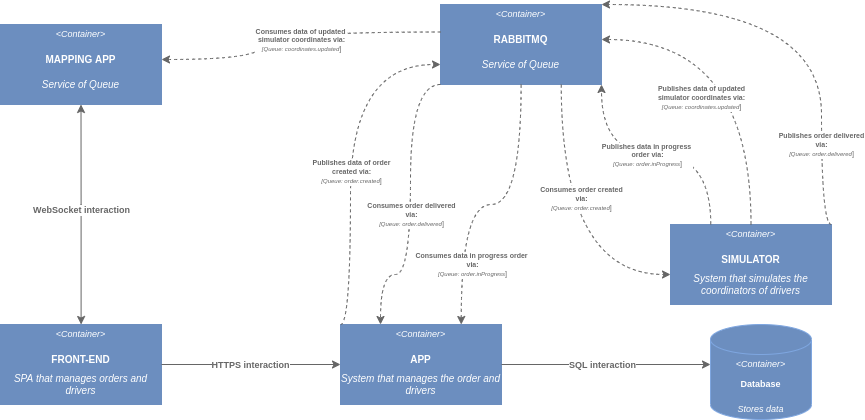

The diagram above was exported from draw.io. Its source (the exported page's mxGraphModel, read from the mxfile embedded in the PNG):
<mxGraphModel dx="1736" dy="922" grid="1" gridSize="10" guides="1" tooltips="1" connect="1" arrows="1" fold="1" page="1" pageScale="1" pageWidth="1200" pageHeight="1920" math="0" shadow="0">
  <root>
    <mxCell id="0" />
    <mxCell id="1" parent="0" />
    <mxCell id="6jQqX62KFgykUY1m7WVG-7" value="" style="group" parent="1" vertex="1" connectable="0">
      <mxGeometry x="510" y="640" width="161" height="80" as="geometry" />
    </mxCell>
    <mxCell id="6jQqX62KFgykUY1m7WVG-3" value="" style="rounded=0;whiteSpace=wrap;html=1;fillColor=#6C8EBF;strokeColor=#6C8EBF;" parent="6jQqX62KFgykUY1m7WVG-7" vertex="1">
      <mxGeometry width="161" height="80" as="geometry" />
    </mxCell>
    <mxCell id="6jQqX62KFgykUY1m7WVG-4" value="&amp;lt;Container&amp;gt;" style="text;html=1;strokeColor=none;fillColor=none;align=center;verticalAlign=middle;whiteSpace=wrap;rounded=0;fontSize=9;fontStyle=2;fontColor=#FFFFFF;" parent="6jQqX62KFgykUY1m7WVG-7" vertex="1">
      <mxGeometry width="161" height="20" as="geometry" />
    </mxCell>
    <mxCell id="6jQqX62KFgykUY1m7WVG-5" value="APP" style="text;html=1;strokeColor=none;fillColor=none;align=center;verticalAlign=middle;whiteSpace=wrap;rounded=0;fontStyle=1;fontColor=#FFFFFF;fontSize=10;" parent="6jQqX62KFgykUY1m7WVG-7" vertex="1">
      <mxGeometry y="20" width="161" height="30" as="geometry" />
    </mxCell>
    <mxCell id="6jQqX62KFgykUY1m7WVG-6" value="System that manages the order and drivers" style="text;html=1;strokeColor=none;fillColor=none;align=center;verticalAlign=middle;whiteSpace=wrap;rounded=0;fontSize=10;fontColor=#FFFFFF;fontStyle=2" parent="6jQqX62KFgykUY1m7WVG-7" vertex="1">
      <mxGeometry y="40" width="161" height="40" as="geometry" />
    </mxCell>
    <mxCell id="6jQqX62KFgykUY1m7WVG-16" value="" style="group" parent="1" vertex="1" connectable="0">
      <mxGeometry x="880" y="640" width="101" height="95" as="geometry" />
    </mxCell>
    <mxCell id="6jQqX62KFgykUY1m7WVG-10" value="" style="shape=cylinder3;whiteSpace=wrap;html=1;boundedLbl=1;backgroundOutline=1;size=15;fontSize=9;strokeColor=#7EA6E0;strokeWidth=1;fillColor=#6C8EBF;" parent="6jQqX62KFgykUY1m7WVG-16" vertex="1">
      <mxGeometry width="101" height="95" as="geometry" />
    </mxCell>
    <mxCell id="6jQqX62KFgykUY1m7WVG-13" value="&amp;lt;Container&amp;gt;" style="text;html=1;strokeColor=none;fillColor=none;align=center;verticalAlign=middle;whiteSpace=wrap;rounded=0;fontSize=9;fontStyle=2;fontColor=#FFFFFF;" parent="6jQqX62KFgykUY1m7WVG-16" vertex="1">
      <mxGeometry y="30" width="101" height="20" as="geometry" />
    </mxCell>
    <mxCell id="6jQqX62KFgykUY1m7WVG-14" value="Database" style="text;html=1;strokeColor=none;fillColor=none;align=center;verticalAlign=middle;whiteSpace=wrap;rounded=0;fontStyle=1;fontColor=#FFFFFF;fontSize=9;" parent="6jQqX62KFgykUY1m7WVG-16" vertex="1">
      <mxGeometry y="45" width="101" height="30" as="geometry" />
    </mxCell>
    <mxCell id="6jQqX62KFgykUY1m7WVG-15" value="Stores data" style="text;html=1;strokeColor=none;fillColor=none;align=center;verticalAlign=middle;whiteSpace=wrap;rounded=0;fontSize=9;fontColor=#FFFFFF;fontStyle=2" parent="6jQqX62KFgykUY1m7WVG-16" vertex="1">
      <mxGeometry y="75" width="101" height="20" as="geometry" />
    </mxCell>
    <mxCell id="6jQqX62KFgykUY1m7WVG-26" style="edgeStyle=orthogonalEdgeStyle;rounded=0;orthogonalLoop=1;jettySize=auto;html=1;fontSize=9;fontColor=#FFFFFF;curved=1;strokeColor=#666666;exitX=1;exitY=0;exitDx=0;exitDy=0;" parent="1" source="6jQqX62KFgykUY1m7WVG-6" edge="1">
      <mxGeometry relative="1" as="geometry">
        <mxPoint x="880" y="680" as="targetPoint" />
        <Array as="points">
          <mxPoint x="880" y="680" />
        </Array>
      </mxGeometry>
    </mxCell>
    <mxCell id="6jQqX62KFgykUY1m7WVG-28" value="&lt;b&gt;&lt;font&gt;SQL interaction&lt;/font&gt;&lt;/b&gt;" style="edgeLabel;html=1;align=center;verticalAlign=middle;resizable=0;points=[];fontSize=9;fontColor=#666666;" parent="6jQqX62KFgykUY1m7WVG-26" vertex="1" connectable="0">
      <mxGeometry x="-0.2532" y="9" relative="1" as="geometry">
        <mxPoint x="22" y="9" as="offset" />
      </mxGeometry>
    </mxCell>
    <mxCell id="6jQqX62KFgykUY1m7WVG-46" value="" style="group" parent="1" vertex="1" connectable="0">
      <mxGeometry x="170" y="640" width="161" height="80" as="geometry" />
    </mxCell>
    <mxCell id="6jQqX62KFgykUY1m7WVG-41" value="" style="rounded=0;whiteSpace=wrap;html=1;fillColor=#6C8EBF;strokeColor=#6C8EBF;" parent="6jQqX62KFgykUY1m7WVG-46" vertex="1">
      <mxGeometry width="161" height="80" as="geometry" />
    </mxCell>
    <mxCell id="6jQqX62KFgykUY1m7WVG-42" value="&amp;lt;Container&amp;gt;" style="text;html=1;strokeColor=none;fillColor=none;align=center;verticalAlign=middle;whiteSpace=wrap;rounded=0;fontSize=9;fontStyle=2;fontColor=#FFFFFF;" parent="6jQqX62KFgykUY1m7WVG-46" vertex="1">
      <mxGeometry width="161" height="20" as="geometry" />
    </mxCell>
    <mxCell id="6jQqX62KFgykUY1m7WVG-43" value="FRONT-END" style="text;html=1;strokeColor=none;fillColor=none;align=center;verticalAlign=middle;whiteSpace=wrap;rounded=0;fontStyle=1;fontColor=#FFFFFF;fontSize=10;" parent="6jQqX62KFgykUY1m7WVG-46" vertex="1">
      <mxGeometry y="20" width="161" height="30" as="geometry" />
    </mxCell>
    <mxCell id="6jQqX62KFgykUY1m7WVG-44" value="SPA that manages orders and drivers" style="text;html=1;strokeColor=none;fillColor=none;align=center;verticalAlign=middle;whiteSpace=wrap;rounded=0;fontSize=10;fontColor=#FFFFFF;fontStyle=2" parent="6jQqX62KFgykUY1m7WVG-46" vertex="1">
      <mxGeometry y="40" width="161" height="40" as="geometry" />
    </mxCell>
    <mxCell id="6jQqX62KFgykUY1m7WVG-47" style="edgeStyle=orthogonalEdgeStyle;curved=1;rounded=0;orthogonalLoop=1;jettySize=auto;html=1;entryX=0;entryY=0;entryDx=0;entryDy=0;fontSize=9;fontColor=#666666;strokeColor=#666666;endArrow=classic;endFill=1;startArrow=none;startFill=0;exitX=1;exitY=0;exitDx=0;exitDy=0;" parent="1" source="6jQqX62KFgykUY1m7WVG-44" target="6jQqX62KFgykUY1m7WVG-6" edge="1">
      <mxGeometry relative="1" as="geometry">
        <mxPoint x="500" y="415" as="targetPoint" />
        <Array as="points">
          <mxPoint x="420" y="680" />
          <mxPoint x="420" y="680" />
        </Array>
      </mxGeometry>
    </mxCell>
    <mxCell id="6jQqX62KFgykUY1m7WVG-48" value="HTTPS interaction" style="edgeLabel;html=1;align=center;verticalAlign=middle;resizable=0;points=[];fontSize=9;fontColor=#666666;fontStyle=1" parent="6jQqX62KFgykUY1m7WVG-47" vertex="1" connectable="0">
      <mxGeometry x="-0.0084" relative="1" as="geometry">
        <mxPoint as="offset" />
      </mxGeometry>
    </mxCell>
    <mxCell id="6jQqX62KFgykUY1m7WVG-65" value="" style="group" parent="1" vertex="1" connectable="0">
      <mxGeometry x="610" y="320" width="161" height="80" as="geometry" />
    </mxCell>
    <mxCell id="6jQqX62KFgykUY1m7WVG-66" value="" style="rounded=0;whiteSpace=wrap;html=1;fillColor=#6C8EBF;strokeColor=#6C8EBF;" parent="6jQqX62KFgykUY1m7WVG-65" vertex="1">
      <mxGeometry width="161" height="80" as="geometry" />
    </mxCell>
    <mxCell id="6jQqX62KFgykUY1m7WVG-67" value="&amp;lt;Container&amp;gt;" style="text;html=1;strokeColor=none;fillColor=none;align=center;verticalAlign=middle;whiteSpace=wrap;rounded=0;fontSize=9;fontStyle=2;fontColor=#FFFFFF;" parent="6jQqX62KFgykUY1m7WVG-65" vertex="1">
      <mxGeometry width="161" height="20" as="geometry" />
    </mxCell>
    <mxCell id="6jQqX62KFgykUY1m7WVG-68" value="RABBITMQ" style="text;html=1;strokeColor=none;fillColor=none;align=center;verticalAlign=middle;whiteSpace=wrap;rounded=0;fontStyle=1;fontColor=#FFFFFF;fontSize=10;" parent="6jQqX62KFgykUY1m7WVG-65" vertex="1">
      <mxGeometry y="20" width="161" height="30" as="geometry" />
    </mxCell>
    <mxCell id="6jQqX62KFgykUY1m7WVG-69" value="Service of Queue" style="text;html=1;strokeColor=none;fillColor=none;align=center;verticalAlign=middle;whiteSpace=wrap;rounded=0;fontSize=10;fontColor=#FFFFFF;fontStyle=2" parent="6jQqX62KFgykUY1m7WVG-65" vertex="1">
      <mxGeometry y="40" width="161" height="40" as="geometry" />
    </mxCell>
    <mxCell id="6jQqX62KFgykUY1m7WVG-70" value="" style="group" parent="1" vertex="1" connectable="0">
      <mxGeometry x="170" y="340" width="161" height="80" as="geometry" />
    </mxCell>
    <mxCell id="6jQqX62KFgykUY1m7WVG-71" value="" style="rounded=0;whiteSpace=wrap;html=1;fillColor=#6C8EBF;strokeColor=#6C8EBF;" parent="6jQqX62KFgykUY1m7WVG-70" vertex="1">
      <mxGeometry width="161" height="80" as="geometry" />
    </mxCell>
    <mxCell id="6jQqX62KFgykUY1m7WVG-72" value="&amp;lt;Container&amp;gt;" style="text;html=1;strokeColor=none;fillColor=none;align=center;verticalAlign=middle;whiteSpace=wrap;rounded=0;fontSize=9;fontStyle=2;fontColor=#FFFFFF;" parent="6jQqX62KFgykUY1m7WVG-70" vertex="1">
      <mxGeometry width="161" height="20" as="geometry" />
    </mxCell>
    <mxCell id="6jQqX62KFgykUY1m7WVG-73" value="MAPPING APP" style="text;html=1;strokeColor=none;fillColor=none;align=center;verticalAlign=middle;whiteSpace=wrap;rounded=0;fontStyle=1;fontColor=#FFFFFF;fontSize=10;" parent="6jQqX62KFgykUY1m7WVG-70" vertex="1">
      <mxGeometry y="20" width="161" height="30" as="geometry" />
    </mxCell>
    <mxCell id="6jQqX62KFgykUY1m7WVG-74" value="Service of Queue" style="text;html=1;strokeColor=none;fillColor=none;align=center;verticalAlign=middle;whiteSpace=wrap;rounded=0;fontSize=10;fontColor=#FFFFFF;fontStyle=2" parent="6jQqX62KFgykUY1m7WVG-70" vertex="1">
      <mxGeometry y="40" width="161" height="40" as="geometry" />
    </mxCell>
    <mxCell id="6jQqX62KFgykUY1m7WVG-75" style="edgeStyle=orthogonalEdgeStyle;curved=1;rounded=0;orthogonalLoop=1;jettySize=auto;html=1;fontSize=9;fontColor=#666666;startArrow=classic;startFill=1;endArrow=classic;endFill=1;strokeColor=#666666;entryX=0.5;entryY=1;entryDx=0;entryDy=0;" parent="1" source="6jQqX62KFgykUY1m7WVG-42" target="6jQqX62KFgykUY1m7WVG-74" edge="1">
      <mxGeometry relative="1" as="geometry">
        <mxPoint x="340" y="520" as="targetPoint" />
        <Array as="points">
          <mxPoint x="251" y="520" />
          <mxPoint x="250" y="420" />
        </Array>
      </mxGeometry>
    </mxCell>
    <mxCell id="6jQqX62KFgykUY1m7WVG-76" value="WebSocket interaction" style="edgeLabel;html=1;align=center;verticalAlign=middle;resizable=0;points=[];fontSize=9;fontColor=#666666;fontStyle=1" parent="6jQqX62KFgykUY1m7WVG-75" vertex="1" connectable="0">
      <mxGeometry x="-0.3035" y="-11" relative="1" as="geometry">
        <mxPoint x="-12" y="-39" as="offset" />
      </mxGeometry>
    </mxCell>
    <mxCell id="6jQqX62KFgykUY1m7WVG-77" style="edgeStyle=orthogonalEdgeStyle;curved=1;rounded=0;orthogonalLoop=1;jettySize=auto;html=1;entryX=0;entryY=0.25;entryDx=0;entryDy=0;fontSize=9;fontColor=#666666;startArrow=classic;startFill=1;endArrow=none;endFill=0;strokeColor=#666666;dashed=1;exitX=1;exitY=0.5;exitDx=0;exitDy=0;" parent="1" source="6jQqX62KFgykUY1m7WVG-73" target="6jQqX62KFgykUY1m7WVG-68" edge="1">
      <mxGeometry relative="1" as="geometry">
        <Array as="points">
          <mxPoint x="431" y="375" />
          <mxPoint x="431" y="347" />
        </Array>
      </mxGeometry>
    </mxCell>
    <mxCell id="6jQqX62KFgykUY1m7WVG-78" value="Consumes data of updated &lt;br style=&quot;font-size: 7px;&quot;&gt;simulator coordinates via:&lt;br&gt;&lt;span style=&quot;font-weight: normal;&quot;&gt;&lt;i&gt;&lt;font style=&quot;font-size: 6px;&quot;&gt;[Queue: coordinates.updated&lt;/font&gt;&lt;/i&gt;]&lt;/span&gt;" style="edgeLabel;html=1;align=center;verticalAlign=middle;resizable=0;points=[];fontSize=7;fontColor=#666666;fontStyle=1" parent="6jQqX62KFgykUY1m7WVG-77" vertex="1" connectable="0">
      <mxGeometry x="-0.3974" y="-37" relative="1" as="geometry">
        <mxPoint x="47" y="-57" as="offset" />
      </mxGeometry>
    </mxCell>
    <mxCell id="6jQqX62KFgykUY1m7WVG-79" style="edgeStyle=orthogonalEdgeStyle;curved=1;rounded=0;orthogonalLoop=1;jettySize=auto;html=1;entryX=0;entryY=0.5;entryDx=0;entryDy=0;dashed=1;fontSize=6;fontColor=#666666;startArrow=none;startFill=0;endArrow=classic;endFill=1;strokeColor=#666666;exitX=0;exitY=0;exitDx=0;exitDy=0;" parent="1" source="6jQqX62KFgykUY1m7WVG-4" target="6jQqX62KFgykUY1m7WVG-69" edge="1">
      <mxGeometry relative="1" as="geometry">
        <Array as="points">
          <mxPoint x="520" y="640" />
          <mxPoint x="520" y="380" />
        </Array>
      </mxGeometry>
    </mxCell>
    <mxCell id="6jQqX62KFgykUY1m7WVG-82" value="&lt;span style=&quot;font-size: 7px; font-weight: 700;&quot;&gt;Publishes data of order&lt;/span&gt;&lt;br style=&quot;font-size: 7px; font-weight: 700;&quot;&gt;&lt;span style=&quot;font-size: 7px; font-weight: 700;&quot;&gt;created via:&lt;/span&gt;&lt;br style=&quot;font-size: 7px; font-weight: 700;&quot;&gt;&lt;span style=&quot;font-size: 7px;&quot;&gt;&lt;i&gt;&lt;font style=&quot;font-size: 6px;&quot;&gt;[Queue: order.created&lt;/font&gt;&lt;/i&gt;]&lt;/span&gt;" style="edgeLabel;html=1;align=center;verticalAlign=middle;resizable=0;points=[];fontSize=6;fontColor=#666666;" parent="6jQqX62KFgykUY1m7WVG-79" vertex="1" connectable="0">
      <mxGeometry x="-0.0821" y="-15" relative="1" as="geometry">
        <mxPoint x="-15" y="3" as="offset" />
      </mxGeometry>
    </mxCell>
    <mxCell id="6jQqX62KFgykUY1m7WVG-83" value="" style="group" parent="1" vertex="1" connectable="0">
      <mxGeometry x="840" y="540" width="161" height="80" as="geometry" />
    </mxCell>
    <mxCell id="6jQqX62KFgykUY1m7WVG-84" value="" style="rounded=0;whiteSpace=wrap;html=1;fillColor=#6C8EBF;strokeColor=#6C8EBF;" parent="6jQqX62KFgykUY1m7WVG-83" vertex="1">
      <mxGeometry width="161" height="80" as="geometry" />
    </mxCell>
    <mxCell id="6jQqX62KFgykUY1m7WVG-85" value="&amp;lt;Container&amp;gt;" style="text;html=1;strokeColor=none;fillColor=none;align=center;verticalAlign=middle;whiteSpace=wrap;rounded=0;fontSize=9;fontStyle=2;fontColor=#FFFFFF;" parent="6jQqX62KFgykUY1m7WVG-83" vertex="1">
      <mxGeometry width="161" height="20" as="geometry" />
    </mxCell>
    <mxCell id="6jQqX62KFgykUY1m7WVG-86" value="SIMULATOR" style="text;html=1;strokeColor=none;fillColor=none;align=center;verticalAlign=middle;whiteSpace=wrap;rounded=0;fontStyle=1;fontColor=#FFFFFF;fontSize=10;" parent="6jQqX62KFgykUY1m7WVG-83" vertex="1">
      <mxGeometry y="20" width="161" height="30" as="geometry" />
    </mxCell>
    <mxCell id="6jQqX62KFgykUY1m7WVG-87" value="System that simulates the coordinators of drivers" style="text;html=1;strokeColor=none;fillColor=none;align=center;verticalAlign=middle;whiteSpace=wrap;rounded=0;fontSize=10;fontColor=#FFFFFF;fontStyle=2" parent="6jQqX62KFgykUY1m7WVG-83" vertex="1">
      <mxGeometry y="40" width="161" height="40" as="geometry" />
    </mxCell>
    <mxCell id="6jQqX62KFgykUY1m7WVG-88" style="edgeStyle=orthogonalEdgeStyle;curved=1;rounded=0;orthogonalLoop=1;jettySize=auto;html=1;dashed=1;fontSize=6;fontColor=#666666;startArrow=none;startFill=0;endArrow=classic;endFill=1;strokeColor=#666666;exitX=0.75;exitY=1;exitDx=0;exitDy=0;entryX=0;entryY=0.25;entryDx=0;entryDy=0;" parent="1" source="6jQqX62KFgykUY1m7WVG-69" target="6jQqX62KFgykUY1m7WVG-87" edge="1">
      <mxGeometry relative="1" as="geometry" />
    </mxCell>
    <mxCell id="6jQqX62KFgykUY1m7WVG-89" value="&lt;span style=&quot;font-size: 7px; font-weight: 700;&quot;&gt;Consumes order created&lt;/span&gt;&lt;br style=&quot;font-size: 7px; font-weight: 700;&quot;&gt;&lt;span style=&quot;font-size: 7px; font-weight: 700;&quot;&gt;via:&lt;/span&gt;&lt;br style=&quot;font-size: 7px; font-weight: 700;&quot;&gt;&lt;span style=&quot;font-size: 7px;&quot;&gt;&lt;i&gt;&lt;font style=&quot;font-size: 6px;&quot;&gt;[Queue: order.created&lt;/font&gt;&lt;/i&gt;]&lt;/span&gt;" style="edgeLabel;html=1;align=center;verticalAlign=middle;resizable=0;points=[];fontSize=6;fontColor=#666666;" parent="6jQqX62KFgykUY1m7WVG-88" vertex="1" connectable="0">
      <mxGeometry x="-0.1674" y="-29" relative="1" as="geometry">
        <mxPoint x="48" y="-10" as="offset" />
      </mxGeometry>
    </mxCell>
    <mxCell id="6jQqX62KFgykUY1m7WVG-90" style="edgeStyle=orthogonalEdgeStyle;curved=1;rounded=0;orthogonalLoop=1;jettySize=auto;html=1;entryX=1;entryY=0.5;entryDx=0;entryDy=0;dashed=1;fontSize=6;fontColor=#666666;startArrow=none;startFill=0;endArrow=classic;endFill=1;strokeColor=#666666;exitX=0.5;exitY=0;exitDx=0;exitDy=0;" parent="1" source="6jQqX62KFgykUY1m7WVG-85" target="6jQqX62KFgykUY1m7WVG-68" edge="1">
      <mxGeometry relative="1" as="geometry" />
    </mxCell>
    <mxCell id="6jQqX62KFgykUY1m7WVG-91" value="&lt;span style=&quot;font-size: 7px; font-weight: 700;&quot;&gt;Publishes data of updated&lt;/span&gt;&lt;br style=&quot;font-size: 7px; font-weight: 700;&quot;&gt;&lt;span style=&quot;font-size: 7px; font-weight: 700;&quot;&gt;simulator coordinates via:&lt;/span&gt;&lt;br style=&quot;font-size: 7px; font-weight: 700;&quot;&gt;&lt;span style=&quot;font-size: 7px;&quot;&gt;&lt;i&gt;&lt;font style=&quot;font-size: 6px;&quot;&gt;[Queue: coordinates.updated&lt;/font&gt;&lt;/i&gt;]&lt;/span&gt;" style="edgeLabel;html=1;align=center;verticalAlign=middle;resizable=0;points=[];fontSize=6;fontColor=#666666;" parent="6jQqX62KFgykUY1m7WVG-90" vertex="1" connectable="0">
      <mxGeometry x="-0.4113" y="22" relative="1" as="geometry">
        <mxPoint x="-29" y="-29" as="offset" />
      </mxGeometry>
    </mxCell>
    <mxCell id="6jQqX62KFgykUY1m7WVG-92" style="edgeStyle=orthogonalEdgeStyle;curved=1;rounded=0;orthogonalLoop=1;jettySize=auto;html=1;entryX=1;entryY=0;entryDx=0;entryDy=0;dashed=1;fontSize=6;fontColor=#666666;startArrow=none;startFill=0;endArrow=classic;endFill=1;strokeColor=#666666;exitX=1;exitY=0;exitDx=0;exitDy=0;" parent="1" source="6jQqX62KFgykUY1m7WVG-85" target="6jQqX62KFgykUY1m7WVG-67" edge="1">
      <mxGeometry relative="1" as="geometry">
        <Array as="points">
          <mxPoint x="991" y="320" />
        </Array>
      </mxGeometry>
    </mxCell>
    <mxCell id="6jQqX62KFgykUY1m7WVG-93" value="&lt;span style=&quot;font-size: 7px; font-weight: 700;&quot;&gt;Publishes order delivered&lt;/span&gt;&lt;br style=&quot;font-size: 7px; font-weight: 700;&quot;&gt;&lt;span style=&quot;font-size: 7px; font-weight: 700;&quot;&gt;via:&lt;/span&gt;&lt;br style=&quot;font-size: 7px; font-weight: 700;&quot;&gt;&lt;span style=&quot;font-size: 7px;&quot;&gt;&lt;i&gt;&lt;font style=&quot;font-size: 6px;&quot;&gt;[Queue: order.delivered&lt;/font&gt;&lt;/i&gt;]&lt;/span&gt;" style="edgeLabel;html=1;align=center;verticalAlign=middle;resizable=0;points=[];fontSize=6;fontColor=#666666;" parent="6jQqX62KFgykUY1m7WVG-92" vertex="1" connectable="0">
      <mxGeometry x="-0.5992" y="13" relative="1" as="geometry">
        <mxPoint x="12" as="offset" />
      </mxGeometry>
    </mxCell>
    <mxCell id="6jQqX62KFgykUY1m7WVG-94" style="edgeStyle=orthogonalEdgeStyle;curved=1;rounded=0;orthogonalLoop=1;jettySize=auto;html=1;exitX=0;exitY=1;exitDx=0;exitDy=0;entryX=0.25;entryY=0;entryDx=0;entryDy=0;dashed=1;fontSize=6;fontColor=#666666;startArrow=none;startFill=0;endArrow=classic;endFill=1;strokeColor=#666666;" parent="1" source="6jQqX62KFgykUY1m7WVG-69" target="6jQqX62KFgykUY1m7WVG-4" edge="1">
      <mxGeometry relative="1" as="geometry">
        <Array as="points">
          <mxPoint x="580" y="400" />
          <mxPoint x="580" y="590" />
          <mxPoint x="550" y="590" />
          <mxPoint x="550" y="640" />
        </Array>
      </mxGeometry>
    </mxCell>
    <mxCell id="6jQqX62KFgykUY1m7WVG-95" value="&lt;span style=&quot;font-size: 7px; font-weight: 700;&quot;&gt;Consumes order delivered&lt;/span&gt;&lt;br style=&quot;font-size: 7px; font-weight: 700;&quot;&gt;&lt;span style=&quot;font-size: 7px; font-weight: 700;&quot;&gt;via:&lt;/span&gt;&lt;br style=&quot;font-size: 7px; font-weight: 700;&quot;&gt;&lt;span style=&quot;font-size: 7px;&quot;&gt;&lt;i&gt;&lt;font style=&quot;font-size: 6px;&quot;&gt;[Queue: order.delivered&lt;/font&gt;&lt;/i&gt;]&lt;/span&gt;" style="edgeLabel;html=1;align=center;verticalAlign=middle;resizable=0;points=[];fontSize=6;fontColor=#666666;" parent="6jQqX62KFgykUY1m7WVG-94" vertex="1" connectable="0">
      <mxGeometry x="0.0679" relative="1" as="geometry">
        <mxPoint as="offset" />
      </mxGeometry>
    </mxCell>
    <mxCell id="6jQqX62KFgykUY1m7WVG-96" style="edgeStyle=orthogonalEdgeStyle;curved=1;rounded=0;orthogonalLoop=1;jettySize=auto;html=1;exitX=0.25;exitY=0;exitDx=0;exitDy=0;entryX=1;entryY=1;entryDx=0;entryDy=0;dashed=1;fontSize=6;fontColor=#666666;startArrow=none;startFill=0;endArrow=classic;endFill=1;strokeColor=#666666;" parent="1" source="6jQqX62KFgykUY1m7WVG-85" target="6jQqX62KFgykUY1m7WVG-69" edge="1">
      <mxGeometry relative="1" as="geometry" />
    </mxCell>
    <mxCell id="6jQqX62KFgykUY1m7WVG-97" value="&lt;span style=&quot;font-size: 7px; font-weight: 700;&quot;&gt;Publishes data in progress &lt;br&gt;order via&lt;/span&gt;&lt;span style=&quot;font-size: 7px; font-weight: 700;&quot;&gt;:&lt;/span&gt;&lt;br style=&quot;font-size: 7px; font-weight: 700;&quot;&gt;&lt;span style=&quot;font-size: 7px;&quot;&gt;&lt;i&gt;&lt;font style=&quot;font-size: 6px;&quot;&gt;[Queue: order.inProgress&lt;/font&gt;&lt;/i&gt;]&lt;/span&gt;" style="edgeLabel;html=1;align=center;verticalAlign=middle;resizable=0;points=[];fontSize=6;fontColor=#666666;" parent="6jQqX62KFgykUY1m7WVG-96" vertex="1" connectable="0">
      <mxGeometry x="0.0701" relative="1" as="geometry">
        <mxPoint as="offset" />
      </mxGeometry>
    </mxCell>
    <mxCell id="6jQqX62KFgykUY1m7WVG-98" style="edgeStyle=orthogonalEdgeStyle;curved=1;rounded=0;orthogonalLoop=1;jettySize=auto;html=1;entryX=0.75;entryY=0;entryDx=0;entryDy=0;dashed=1;fontSize=6;fontColor=#666666;startArrow=none;startFill=0;endArrow=classic;endFill=1;strokeColor=#666666;" parent="1" source="6jQqX62KFgykUY1m7WVG-69" target="6jQqX62KFgykUY1m7WVG-4" edge="1">
      <mxGeometry relative="1" as="geometry" />
    </mxCell>
    <mxCell id="6jQqX62KFgykUY1m7WVG-99" value="&lt;span style=&quot;font-size: 7px; font-weight: 700;&quot;&gt;Consumes data in progress order&amp;nbsp;&lt;/span&gt;&lt;br style=&quot;font-size: 7px; font-weight: 700;&quot;&gt;&lt;span style=&quot;font-size: 7px; font-weight: 700;&quot;&gt;via:&lt;/span&gt;&lt;br style=&quot;font-size: 7px; font-weight: 700;&quot;&gt;&lt;span style=&quot;font-size: 7px;&quot;&gt;&lt;i&gt;&lt;font style=&quot;font-size: 6px;&quot;&gt;[Queue: order.inProgress&lt;/font&gt;&lt;/i&gt;]&lt;/span&gt;" style="edgeLabel;html=1;align=center;verticalAlign=middle;resizable=0;points=[];fontSize=6;fontColor=#666666;" parent="6jQqX62KFgykUY1m7WVG-98" vertex="1" connectable="0">
      <mxGeometry x="0.071" y="5" relative="1" as="geometry">
        <mxPoint x="-10" y="55" as="offset" />
      </mxGeometry>
    </mxCell>
  </root>
</mxGraphModel>